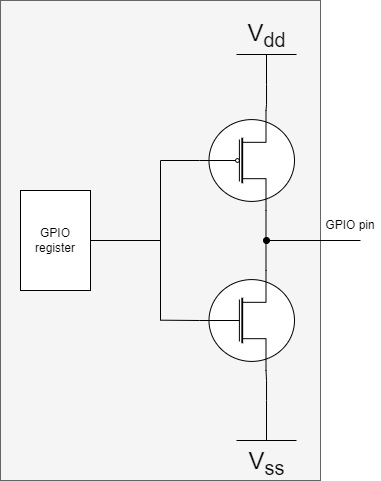

The diagram above was exported from draw.io. Its source (the exported page's mxGraphModel, read from the mxfile embedded in the PNG):
<mxGraphModel dx="719" dy="565" grid="1" gridSize="10" guides="1" tooltips="1" connect="1" arrows="1" fold="1" page="1" pageScale="1" pageWidth="1100" pageHeight="850" background="none" math="0" shadow="0">
  <root>
    <mxCell id="0" />
    <mxCell id="1" parent="0" />
    <mxCell id="CZC37MXleVGwndjr6uhK-13" value="" style="rounded=0;whiteSpace=wrap;html=1;fillColor=#f5f5f5;fontColor=#333333;strokeColor=#666666;" vertex="1" parent="1">
      <mxGeometry x="80" y="80" width="320" height="480" as="geometry" />
    </mxCell>
    <mxCell id="CZC37MXleVGwndjr6uhK-9" style="edgeStyle=none;rounded=0;orthogonalLoop=1;jettySize=auto;html=1;exitX=0;exitY=0.5;exitDx=0;exitDy=0;exitPerimeter=0;endArrow=none;endFill=0;" edge="1" parent="1" source="CZC37MXleVGwndjr6uhK-1">
      <mxGeometry relative="1" as="geometry">
        <mxPoint x="240" y="399.6896551724137" as="targetPoint" />
      </mxGeometry>
    </mxCell>
    <mxCell id="CZC37MXleVGwndjr6uhK-1" value="" style="verticalLabelPosition=bottom;shadow=0;dashed=0;align=center;html=1;verticalAlign=top;shape=mxgraph.electrical.mosfets1.mosfet_n_no_bulk;" vertex="1" parent="1">
      <mxGeometry x="279" y="350" width="95" height="100" as="geometry" />
    </mxCell>
    <mxCell id="CZC37MXleVGwndjr6uhK-7" style="edgeStyle=none;rounded=0;orthogonalLoop=1;jettySize=auto;html=1;exitX=0.7;exitY=1;exitDx=0;exitDy=0;exitPerimeter=0;entryX=0.7;entryY=0;entryDx=0;entryDy=0;entryPerimeter=0;endArrow=none;endFill=0;" edge="1" parent="1" source="CZC37MXleVGwndjr6uhK-2" target="CZC37MXleVGwndjr6uhK-1">
      <mxGeometry relative="1" as="geometry" />
    </mxCell>
    <mxCell id="CZC37MXleVGwndjr6uhK-8" style="edgeStyle=none;rounded=0;orthogonalLoop=1;jettySize=auto;html=1;endArrow=none;endFill=0;" edge="1" parent="1">
      <mxGeometry relative="1" as="geometry">
        <mxPoint x="240" y="400" as="targetPoint" />
        <mxPoint x="240" y="240" as="sourcePoint" />
      </mxGeometry>
    </mxCell>
    <mxCell id="CZC37MXleVGwndjr6uhK-10" style="edgeStyle=none;rounded=0;orthogonalLoop=1;jettySize=auto;html=1;endArrow=none;endFill=0;" edge="1" parent="1" source="CZC37MXleVGwndjr6uhK-2">
      <mxGeometry relative="1" as="geometry">
        <mxPoint x="240" y="240.0000000000001" as="targetPoint" />
      </mxGeometry>
    </mxCell>
    <mxCell id="CZC37MXleVGwndjr6uhK-2" value="" style="verticalLabelPosition=bottom;shadow=0;dashed=0;align=center;html=1;verticalAlign=top;shape=mxgraph.electrical.mosfets1.mosfet_p_no_bulk;" vertex="1" parent="1">
      <mxGeometry x="279" y="190" width="95" height="100" as="geometry" />
    </mxCell>
    <mxCell id="CZC37MXleVGwndjr6uhK-4" style="edgeStyle=orthogonalEdgeStyle;rounded=0;orthogonalLoop=1;jettySize=auto;html=1;entryX=0.7;entryY=0;entryDx=0;entryDy=0;entryPerimeter=0;endArrow=none;endFill=0;" edge="1" parent="1" source="CZC37MXleVGwndjr6uhK-3" target="CZC37MXleVGwndjr6uhK-2">
      <mxGeometry relative="1" as="geometry" />
    </mxCell>
    <mxCell id="CZC37MXleVGwndjr6uhK-3" value="V&lt;sub&gt;dd&lt;/sub&gt;" style="verticalLabelPosition=top;verticalAlign=bottom;shape=mxgraph.electrical.signal_sources.vdd;shadow=0;dashed=0;align=center;strokeWidth=1;fontSize=24;html=1;flipV=1;" vertex="1" parent="1">
      <mxGeometry x="316" y="134" width="60" height="30" as="geometry" />
    </mxCell>
    <mxCell id="CZC37MXleVGwndjr6uhK-6" style="edgeStyle=orthogonalEdgeStyle;rounded=0;orthogonalLoop=1;jettySize=auto;html=1;entryX=0.7;entryY=1;entryDx=0;entryDy=0;entryPerimeter=0;endArrow=none;endFill=0;" edge="1" parent="1" source="CZC37MXleVGwndjr6uhK-5" target="CZC37MXleVGwndjr6uhK-1">
      <mxGeometry relative="1" as="geometry" />
    </mxCell>
    <mxCell id="CZC37MXleVGwndjr6uhK-5" value="V&lt;sub&gt;ss&lt;/sub&gt;" style="pointerEvents=1;verticalLabelPosition=bottom;shadow=0;dashed=0;align=center;html=1;verticalAlign=top;shape=mxgraph.electrical.signal_sources.vss2;fontSize=24;flipV=1;" vertex="1" parent="1">
      <mxGeometry x="316" y="480" width="60" height="40" as="geometry" />
    </mxCell>
    <mxCell id="CZC37MXleVGwndjr6uhK-11" style="edgeStyle=none;rounded=0;orthogonalLoop=1;jettySize=auto;html=1;endArrow=none;endFill=0;" edge="1" parent="1">
      <mxGeometry relative="1" as="geometry">
        <mxPoint x="160" y="320" as="targetPoint" />
        <mxPoint x="240" y="320" as="sourcePoint" />
      </mxGeometry>
    </mxCell>
    <mxCell id="CZC37MXleVGwndjr6uhK-12" style="edgeStyle=none;rounded=0;orthogonalLoop=1;jettySize=auto;html=1;endArrow=oval;endFill=1;startArrow=none;startFill=0;" edge="1" parent="1">
      <mxGeometry relative="1" as="geometry">
        <mxPoint x="346" y="320" as="targetPoint" />
        <mxPoint x="440" y="320" as="sourcePoint" />
      </mxGeometry>
    </mxCell>
    <mxCell id="CZC37MXleVGwndjr6uhK-15" value="GPIO pin" style="text;html=1;strokeColor=none;fillColor=none;align=center;verticalAlign=middle;whiteSpace=wrap;rounded=0;" vertex="1" parent="1">
      <mxGeometry x="400" y="290" width="60" height="30" as="geometry" />
    </mxCell>
    <mxCell id="CZC37MXleVGwndjr6uhK-16" value="GPIO&lt;br&gt;register" style="rounded=0;whiteSpace=wrap;html=1;" vertex="1" parent="1">
      <mxGeometry x="100" y="270" width="70" height="100" as="geometry" />
    </mxCell>
  </root>
</mxGraphModel>